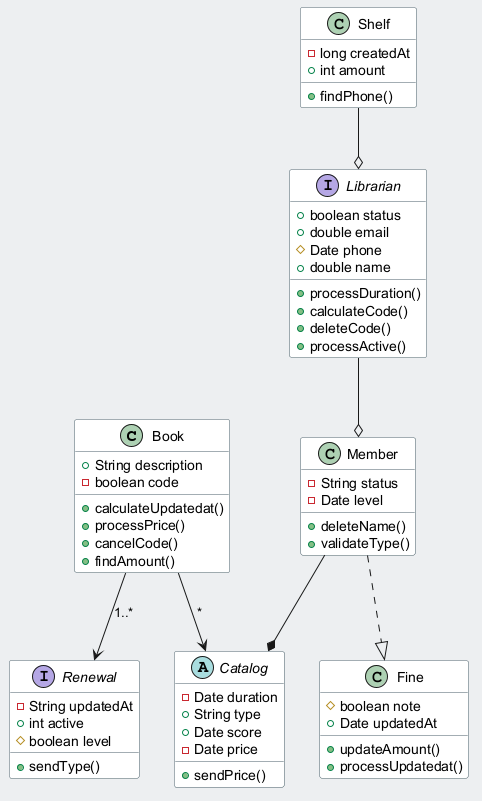

The diagram above was rendered by PlantUML. Its source (embedded in the PNG):
@startuml
skinparam backgroundColor #ECEFF1
skinparam classBackgroundColor #FFFFFF
skinparam classBorderColor #455A64
class Book {
  +String description
  -boolean code
  +calculateUpdatedat()
  +processPrice()
  +cancelCode()
  +findAmount()
}
class Member {
  -String status
  -Date level
  +deleteName()
  +validateType()
}
abstract class Catalog {
  -Date duration
  +String type
  +Date score
  -Date price
  +sendPrice()
}
interface Librarian {
  +boolean status
  +double email
  #Date phone
  +double name
  +processDuration()
  +calculateCode()
  +deleteCode()
  +processActive()
}
class Shelf {
  -long createdAt
  +int amount
  +findPhone()
}
class Fine {
  #boolean note
  +Date updatedAt
  +updateAmount()
  +processUpdatedat()
}
interface Renewal {
  -String updatedAt
  +int active
  #boolean level
  +sendType()
}
Member --* Catalog
Librarian --o Member
Book --> Catalog : "*"
Member ..|> Fine
Book --> Renewal : "1..*"
Shelf --o Librarian
@enduml